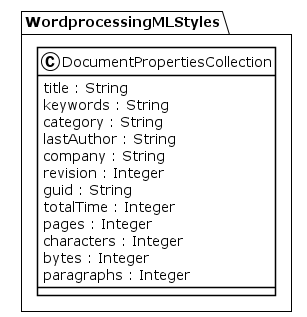

The diagram above was rendered by PlantUML. Its source (embedded in the PNG):
@startuml
!theme plain
package WordprocessingMLStyles {
class DocumentPropertiesCollection {
	 title : String
	 keywords : String
	 category : String
	 lastAuthor : String
	 company : String
	 revision : Integer
	 guid : String
	 totalTime : Integer
	 pages : Integer
	 characters : Integer
	 bytes : Integer
	 paragraphs : Integer
}
}
@enduml